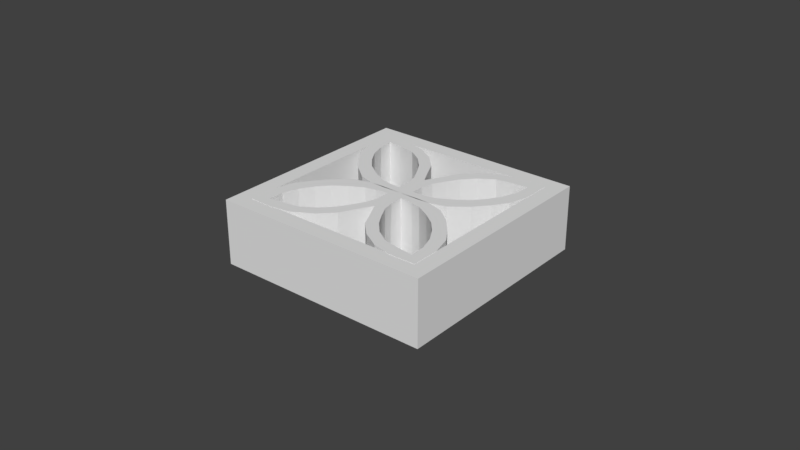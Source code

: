 # Source: breezeblock_1.blend  (saved by Blender 2.79.0; exported with 4.5.12 LTS)
import bpy
from mathutils import Matrix  # noqa: F401  (used for matrix-valued properties, if any)

bpy.ops.wm.read_factory_settings(use_empty=True)
scene = bpy.context.scene
scene.name = 'Scene'

# ---- collections
col_collection_1 = bpy.data.collections.new('Collection 1'); scene.collection.children.link(col_collection_1)

# ---- world
world_world = bpy.data.worlds.new('World'); scene.world = world_world
world_world.color = (0.05088, 0.05088, 0.05088)
world_world.use_sun_shadow = False
world_world.sun_shadow_jitter_overblur = 0.0
world_world.cycles.sampling_method = 'MANUAL'

# ---- meshes
me_torus_004 = bpy.data.meshes.new('Torus.004')
me_torus_004.from_pydata([(3.321, 0.0, 0.6964), (2.815, 0.0, 0.6964), (2.815, 0.0, -0.6964), (3.321, 0.0, -0.6964), (2.507e-07, 3.321, 0.6964), (2.125e-07, 2.815, 0.6964), (2.125e-07, 2.815, -0.6964), (2.507e-07, 3.321, -0.6964), (-3.321, 2.903e-07, 0.6964), (-2.815, 2.461e-07, 0.6964), (-2.815, 2.461e-07, -0.6964), (-3.321, 2.903e-07, -0.6964), (2.507e-07, -3.321, 0.6964), (2.125e-07, -2.815, 0.6964), (2.125e-07, -2.815, -0.6964), (2.507e-07, -3.321, -0.6964)], [], [(0, 4, 5, 1), (11, 15, 12, 8), (2, 6, 7, 3), (15, 3, 0, 12), (4, 8, 9, 5), (1, 2, 14, 13), (6, 10, 11, 7), (7, 11, 8, 4), (8, 12, 13, 9), (9, 10, 6, 5), (10, 14, 15, 11), (3, 7, 4, 0), (12, 0, 1, 13), (5, 6, 2, 1), (14, 2, 3, 15), (14, 10, 9, 13)])
_uv = me_torus_004.uv_layers.new(name='UVMap')
_uv.uv.foreach_set('vector', [0.0, 0.0, 1.0, 0.0, 1.0, 1.0, 0.0, 1.0, 0.0, 0.0, 1.0, 0.0, 1.0, 1.0, 0.0, 1.0, 0.0, 0.0, 1.0, 0.0, 1.0, 1.0, 0.0, 1.0, 0.0, 0.0, 1.0, 0.0, 1.0, 1.0, 0.0, 1.0, 0.0, 0.0, 1.0, 0.0, 1.0, 1.0, 0.0, 1.0, 0.0, 0.0, 1.0, 0.0, 1.0, 1.0, 0.0, 1.0, 0.0, 0.0, 1.0, 0.0, 1.0, 1.0, 0.0, 1.0, 0.0, 0.0, 1.0, 0.0, 1.0, 1.0, 0.0, 1.0, 0.0, 0.0, 1.0, 0.0, 1.0, 1.0, 0.0, 1.0, 0.0, 0.0, 1.0, 0.0, 1.0, 1.0, 0.0, 1.0, 0.0, 0.0, 1.0, 0.0, 1.0, 1.0, 0.0, 1.0, 0.0, 0.0, 1.0, 0.0, 1.0, 1.0, 0.0, 1.0, 0.0, 0.0, 1.0, 0.0, 1.0, 1.0, 0.0, 1.0, 0.0, 0.0, 1.0, 0.0, 1.0, 1.0, 0.0, 1.0, 0.0, 0.0, 1.0, 0.0, 1.0, 1.0, 0.0, 1.0, 0.0, 0.0, 1.0, 0.0, 1.0, 1.0, 0.0, 1.0])
me_torus_004.use_remesh_preserve_volume = False
me_torus_004.use_remesh_preserve_attributes = False
me_torus_004.use_mirror_vertex_groups = False
me_torus_004.update()
me_torus_003 = bpy.data.meshes.new('Torus.003')
me_torus_003.from_pydata([(-0.3384, 1.395, -0.2178), (-0.3344, 1.395, 0.701), (-0.5284, 1.233, 0.701), (-0.5133, 1.242, -0.2178), (-0.5284, 1.233, -0.6901), (-0.3344, 1.395, -0.6901), (-1.99, 2.005, -0.2178), (-1.992, 2.007, 0.701), (-1.75, 1.774, 0.701), (-1.765, 1.789, -0.2178), (-1.75, 1.774, -0.6901), (-1.992, 2.007, -0.6901), (-1.418, 0.3829, -0.2178), (-1.418, 0.3791, 0.701), (-1.243, 0.6053, 0.701), (-1.253, 0.5907, -0.2178), (-1.243, 0.6053, -0.6901), (-1.418, 0.3791, -0.6901), (-0.1722, 0.1778, 0.701), (-0.1602, 0.1654, -0.2178), (-0.1722, 0.1778, -0.6901), (-0.9731, 0.3932, -0.2178), (-0.6703, 0.2309, -0.2178), (-0.4483, 0.1841, -0.2178), (-1.058, 0.0952, 0.701), (-0.4205, -0.0107, 0.701), (-1.058, 0.09976, -0.2178), (-0.4209, -0.008797, -0.2178), (-1.058, 0.0952, -0.6901), (-0.422, -0.0177, -0.6901), (-0.9638, 0.4063, -0.6901), (-0.6719, 0.2491, -0.6901), (-0.451, 0.1972, -0.6901), (-0.9638, 0.4063, 0.701), (-0.6719, 0.2491, 0.701), (-0.451, 0.1972, 0.701), (-0.3704, 0.9765, 0.701), (-0.2328, 0.7137, 0.701), (-0.173, 0.4563, 0.701), (-0.3561, 0.9848, -0.2178), (-0.2164, 0.7151, -0.2178), (-0.1526, 0.4707, -0.2178), (-0.1579, 1.047, -0.6901), (-0.3704, 0.9765, -0.6901), (-0.2328, 0.7137, -0.6901), (-0.1647, 0.4763, -0.6901), (-0.1579, 1.047, 0.701), (-0.1626, 1.047, -0.2178), (-1.747, 1.457, -0.2178), (-1.63, 1.151, -0.2178), (-1.463, 0.8363, -0.2178), (-1.732, 1.456, 0.701), (-1.623, 1.123, 0.701), (-1.452, 0.8445, 0.701), (-1.994, 1.417, -0.2178), (-1.869, 1.006, -0.2178), (-1.674, 0.6826, -0.2178), (-1.732, 1.456, -0.6901), (-1.617, 1.154, -0.6901), (-1.452, 0.8445, -0.6901), (-1.996, 1.416, -0.6901), (-1.87, 1.005, -0.6901), (-1.674, 0.68, -0.6901), (-1.996, 1.416, 0.701), (-1.875, 0.9725, 0.701), (-1.674, 0.68, 0.701), (-0.7612, 1.483, 0.701), (-1.069, 1.679, 0.701), (-1.457, 1.746, 0.701), (-0.754, 1.494, -0.2178), (-1.068, 1.692, -0.2178), (-1.458, 1.762, -0.2178), (-0.6293, 1.694, -0.6901), (-1.017, 1.918, -0.6901), (-1.439, 2.016, -0.6901), (-0.7612, 1.483, -0.6901), (-1.069, 1.679, -0.6901), (-1.457, 1.746, -0.6901), (-0.6293, 1.694, 0.701), (-1.017, 1.918, 0.701), (-1.439, 2.016, 0.701), (-0.6317, 1.694, -0.2178), (-1.018, 1.917, -0.2178), (-1.439, 2.015, -0.2178), (0.3384, 1.395, -0.2178), (0.3344, 1.395, 0.701), (0.5284, 1.233, 0.701), (0.5133, 1.242, -0.2178), (0.5284, 1.233, -0.6901), (0.3344, 1.395, -0.6901), (1.99, 2.005, -0.2178), (1.992, 2.007, 0.701), (1.75, 1.774, 0.701), (1.765, 1.789, -0.2178), (1.75, 1.774, -0.6901), (1.992, 2.007, -0.6901), (1.418, 0.3829, -0.2178), (1.418, 0.3791, 0.701), (1.243, 0.6053, 0.701), (1.253, 0.5907, -0.2178), (1.243, 0.6053, -0.6901), (1.418, 0.3791, -0.6901), (0.1722, 0.1778, 0.701), (0.1602, 0.1654, -0.2178), (0.1722, 0.1778, -0.6901), (0.9731, 0.3932, -0.2178), (0.6703, 0.2309, -0.2178), (0.4483, 0.1841, -0.2178), (1.058, 0.0952, 0.701), (0.4205, -0.0107, 0.701), (1.058, 0.09976, -0.2178), (0.4209, -0.008797, -0.2178), (1.058, 0.0952, -0.6901), (0.422, -0.0177, -0.6901), (0.9638, 0.4063, -0.6901), (0.6719, 0.2491, -0.6901), (0.451, 0.1972, -0.6901), (0.9638, 0.4063, 0.701), (0.6719, 0.2491, 0.701), (0.451, 0.1972, 0.701), (0.3704, 0.9765, 0.701), (0.2328, 0.7137, 0.701), (0.173, 0.4563, 0.701), (0.3561, 0.9848, -0.2178), (0.2164, 0.7151, -0.2178), (0.1526, 0.4707, -0.2178), (0.1579, 1.047, -0.6901), (0.0, 0.7523, -0.6901), (0.0, 0.384, -0.6901), (0.3704, 0.9765, -0.6901), (0.2328, 0.7137, -0.6901), (0.1647, 0.4763, -0.6901), (0.1579, 1.047, 0.701), (0.0, 0.7523, 0.701), (0.0, 0.404, 0.701), (0.1626, 1.047, -0.2178), (0.0, 0.7517, -0.2178), (0.0, 0.3848, -0.2178), (1.747, 1.457, -0.2178), (1.63, 1.151, -0.2178), (1.463, 0.8363, -0.2178), (1.732, 1.456, 0.701), (1.623, 1.123, 0.701), (1.452, 0.8445, 0.701), (1.994, 1.417, -0.2178), (1.869, 1.006, -0.2178), (1.674, 0.6826, -0.2178), (1.732, 1.456, -0.6901), (1.617, 1.154, -0.6901), (1.452, 0.8445, -0.6901), (1.996, 1.416, -0.6901), (1.87, 1.005, -0.6901), (1.674, 0.68, -0.6901), (1.996, 1.416, 0.701), (1.875, 0.9725, 0.701), (1.674, 0.68, 0.701), (0.7612, 1.483, 0.701), (1.069, 1.679, 0.701), (1.457, 1.746, 0.701), (0.754, 1.494, -0.2178), (1.068, 1.692, -0.2178), (1.458, 1.762, -0.2178), (0.6293, 1.694, -0.6901), (1.017, 1.918, -0.6901), (1.439, 2.016, -0.6901), (0.7612, 1.483, -0.6901), (1.069, 1.679, -0.6901), (1.457, 1.746, -0.6901), (0.6293, 1.694, 0.701), (1.017, 1.918, 0.701), (1.439, 2.016, 0.701), (0.6317, 1.694, -0.2178), (1.018, 1.917, -0.2178), (1.439, 2.015, -0.2178), (-0.3384, -1.395, -0.2178), (-0.3344, -1.395, 0.701), (-0.5284, -1.233, 0.701), (-0.5133, -1.242, -0.2178), (-0.5284, -1.233, -0.6901), (-0.3344, -1.395, -0.6901), (-1.99, -2.005, -0.2178), (-1.992, -2.007, 0.701), (-1.75, -1.774, 0.701), (-1.765, -1.789, -0.2178), (-1.75, -1.774, -0.6901), (-1.992, -2.007, -0.6901), (-1.418, -0.3829, -0.2178), (-1.418, -0.3791, 0.701), (-1.243, -0.6053, 0.701), (-1.253, -0.5907, -0.2178), (-1.243, -0.6053, -0.6901), (-1.418, -0.3791, -0.6901), (-0.1722, -0.1778, 0.701), (-0.1602, -0.1654, -0.2178), (-0.1722, -0.1778, -0.6901), (-0.9731, -0.3932, -0.2178), (-0.6703, -0.2309, -0.2178), (-0.4483, -0.1841, -0.2178), (-1.058, -0.0952, 0.701), (-0.7113, 0.0, 0.701), (-0.4205, 0.0107, 0.701), (-1.058, -0.09976, -0.2178), (-0.7109, 0.0, -0.2178), (-0.4209, 0.008797, -0.2178), (-1.058, -0.0952, -0.6901), (-0.7104, 0.0, -0.6901), (-0.422, 0.0177, -0.6901), (-0.9638, -0.4063, -0.6901), (-0.6719, -0.2491, -0.6901), (-0.451, -0.1972, -0.6901), (-0.9638, -0.4063, 0.701), (-0.6719, -0.2491, 0.701), (-0.451, -0.1972, 0.701), (-0.3704, -0.9765, 0.701), (-0.2328, -0.7137, 0.701), (-0.173, -0.4563, 0.701), (-0.3561, -0.9848, -0.2178), (-0.2164, -0.7151, -0.2178), (-0.1526, -0.4707, -0.2178), (-0.1579, -1.047, -0.6901), (-0.3704, -0.9765, -0.6901), (-0.2328, -0.7137, -0.6901), (-0.1647, -0.4763, -0.6901), (-0.1579, -1.047, 0.701), (-0.1626, -1.047, -0.2178), (-1.747, -1.457, -0.2178), (-1.63, -1.151, -0.2178), (-1.463, -0.8363, -0.2178), (-1.732, -1.456, 0.701), (-1.623, -1.123, 0.701), (-1.452, -0.8445, 0.701), (-1.994, -1.417, -0.2178), (-1.869, -1.006, -0.2178), (-1.674, -0.6826, -0.2178), (-1.732, -1.456, -0.6901), (-1.617, -1.154, -0.6901), (-1.452, -0.8445, -0.6901), (-1.996, -1.416, -0.6901), (-1.87, -1.005, -0.6901), (-1.674, -0.68, -0.6901), (-1.996, -1.416, 0.701), (-1.875, -0.9725, 0.701), (-1.674, -0.68, 0.701), (-0.7612, -1.483, 0.701), (-1.069, -1.679, 0.701), (-1.457, -1.746, 0.701), (-0.754, -1.494, -0.2178), (-1.068, -1.692, -0.2178), (-1.458, -1.762, -0.2178), (-0.6293, -1.694, -0.6901), (-1.017, -1.918, -0.6901), (-1.439, -2.016, -0.6901), (-0.7612, -1.483, -0.6901), (-1.069, -1.679, -0.6901), (-1.457, -1.746, -0.6901), (-0.6293, -1.694, 0.701), (-1.017, -1.918, 0.701), (-1.439, -2.016, 0.701), (-0.6317, -1.694, -0.2178), (-1.018, -1.917, -0.2178), (-1.439, -2.015, -0.2178), (0.3384, -1.395, -0.2178), (0.3344, -1.395, 0.701), (0.5284, -1.233, 0.701), (0.5133, -1.242, -0.2178), (0.5284, -1.233, -0.6901), (0.3344, -1.395, -0.6901), (1.99, -2.005, -0.2178), (1.992, -2.007, 0.701), (1.75, -1.774, 0.701), (1.765, -1.789, -0.2178), (1.75, -1.774, -0.6901), (1.992, -2.007, -0.6901), (1.418, -0.3829, -0.2178), (1.418, -0.3791, 0.701), (1.243, -0.6053, 0.701), (1.253, -0.5907, -0.2178), (1.243, -0.6053, -0.6901), (1.418, -0.3791, -0.6901), (0.0, 0.0, -0.2178), (0.0, 0.0, 0.701), (0.1722, -0.1778, 0.701), (0.1602, -0.1654, -0.2178), (0.1722, -0.1778, -0.6901), (0.0, 0.0, -0.6901), (0.9731, -0.3932, -0.2178), (0.6703, -0.2309, -0.2178), (0.4483, -0.1841, -0.2178), (1.058, -0.0952, 0.701), (0.7113, 0.0, 0.701), (0.4205, 0.0107, 0.701), (1.058, -0.09976, -0.2178), (0.7109, 0.0, -0.2178), (0.4209, 0.008797, -0.2178), (1.058, -0.0952, -0.6901), (0.7104, 0.0, -0.6901), (0.422, 0.0177, -0.6901), (0.9638, -0.4063, -0.6901), (0.6719, -0.2491, -0.6901), (0.451, -0.1972, -0.6901), (0.9638, -0.4063, 0.701), (0.6719, -0.2491, 0.701), (0.451, -0.1972, 0.701), (0.3704, -0.9765, 0.701), (0.2328, -0.7137, 0.701), (0.173, -0.4563, 0.701), (0.3561, -0.9848, -0.2178), (0.2164, -0.7151, -0.2178), (0.1526, -0.4707, -0.2178), (0.1579, -1.047, -0.6901), (0.0, -0.7523, -0.6901), (0.0, -0.384, -0.6901), (0.3704, -0.9765, -0.6901), (0.2328, -0.7137, -0.6901), (0.1647, -0.4763, -0.6901), (0.1579, -1.047, 0.701), (0.0, -0.7523, 0.701), (0.0, -0.404, 0.701), (0.1626, -1.047, -0.2178), (0.0, -0.7517, -0.2178), (0.0, -0.3848, -0.2178), (1.747, -1.457, -0.2178), (1.63, -1.151, -0.2178), (1.463, -0.8363, -0.2178), (1.732, -1.456, 0.701), (1.623, -1.123, 0.701), (1.452, -0.8445, 0.701), (1.994, -1.417, -0.2178), (1.869, -1.006, -0.2178), (1.674, -0.6826, -0.2178), (1.732, -1.456, -0.6901), (1.617, -1.154, -0.6901), (1.452, -0.8445, -0.6901), (1.996, -1.416, -0.6901), (1.87, -1.005, -0.6901), (1.674, -0.68, -0.6901), (1.996, -1.416, 0.701), (1.875, -0.9725, 0.701), (1.674, -0.68, 0.701), (0.7612, -1.483, 0.701), (1.069, -1.679, 0.701), (1.457, -1.746, 0.701), (0.754, -1.494, -0.2178), (1.068, -1.692, -0.2178), (1.458, -1.762, -0.2178), (0.6293, -1.694, -0.6901), (1.017, -1.918, -0.6901), (1.439, -2.016, -0.6901), (0.7612, -1.483, -0.6901), (1.069, -1.679, -0.6901), (1.457, -1.746, -0.6901), (0.6293, -1.694, 0.701), (1.017, -1.918, 0.701), (1.439, -2.016, 0.701), (0.6317, -1.694, -0.2178), (1.018, -1.917, -0.2178), (1.439, -2.015, -0.2178)], [], [(83, 6, 7, 80), (80, 7, 8, 68), (68, 8, 9, 71), (71, 9, 10, 77), (77, 10, 11, 74), (74, 11, 6, 83), (56, 12, 13, 65), (65, 13, 14, 53), (53, 14, 15, 50), (50, 15, 16, 59), (59, 16, 17, 62), (62, 17, 12, 56), (27, 279, 280, 25), (25, 280, 18, 35), (35, 18, 19, 23), (23, 19, 20, 32), (32, 20, 284, 29), (29, 284, 279, 27), (47, 0, 1, 46), (46, 1, 2, 36), (36, 2, 3, 39), (39, 3, 4, 43), (43, 4, 5, 42), (42, 5, 0, 47), (17, 28, 26, 12), (28, 205, 202, 26), (205, 29, 27, 202), (16, 30, 28, 17), (30, 31, 205, 28), (31, 32, 29, 205), (15, 21, 30, 16), (21, 22, 31, 30), (22, 23, 32, 31), (14, 33, 21, 15), (33, 34, 22, 21), (34, 35, 23, 22), (13, 24, 33, 14), (24, 199, 34, 33), (199, 25, 35, 34), (12, 26, 24, 13), (26, 202, 199, 24), (202, 27, 25, 199), (127, 42, 47, 136), (20, 45, 128, 284), (45, 44, 127, 128), (44, 43, 42, 127), (19, 41, 45, 20), (41, 40, 44, 45), (40, 39, 43, 44), (18, 38, 41, 19), (38, 37, 40, 41), (37, 36, 39, 40), (280, 134, 38, 18), (134, 133, 37, 38), (133, 46, 36, 37), (136, 47, 46, 133), (11, 60, 54, 6), (60, 61, 55, 54), (61, 62, 56, 55), (10, 57, 60, 11), (57, 58, 61, 60), (58, 59, 62, 61), (9, 48, 57, 10), (48, 49, 58, 57), (49, 50, 59, 58), (8, 51, 48, 9), (51, 52, 49, 48), (52, 53, 50, 49), (7, 63, 51, 8), (63, 64, 52, 51), (64, 65, 53, 52), (6, 54, 63, 7), (54, 55, 64, 63), (55, 56, 65, 64), (5, 72, 81, 0), (72, 73, 82, 81), (73, 74, 83, 82), (4, 75, 72, 5), (75, 76, 73, 72), (76, 77, 74, 73), (3, 69, 75, 4), (69, 70, 76, 75), (70, 71, 77, 76), (2, 66, 69, 3), (66, 67, 70, 69), (67, 68, 71, 70), (1, 78, 66, 2), (78, 79, 67, 66), (79, 80, 68, 67), (0, 81, 78, 1), (81, 82, 79, 78), (82, 83, 80, 79), (173, 170, 91, 90), (170, 158, 92, 91), (158, 161, 93, 92), (161, 167, 94, 93), (167, 164, 95, 94), (164, 173, 90, 95), (146, 155, 97, 96), (155, 143, 98, 97), (143, 140, 99, 98), (140, 149, 100, 99), (149, 152, 101, 100), (152, 146, 96, 101), (111, 109, 280, 279), (109, 119, 102, 280), (119, 107, 103, 102), (107, 116, 104, 103), (116, 113, 284, 104), (113, 111, 279, 284), (135, 132, 85, 84), (132, 120, 86, 85), (120, 123, 87, 86), (123, 129, 88, 87), (129, 126, 89, 88), (126, 135, 84, 89), (101, 96, 110, 112), (112, 110, 292, 295), (295, 292, 111, 113), (100, 101, 112, 114), (114, 112, 295, 115), (115, 295, 113, 116), (99, 100, 114, 105), (105, 114, 115, 106), (106, 115, 116, 107), (98, 99, 105, 117), (117, 105, 106, 118), (118, 106, 107, 119), (97, 98, 117, 108), (108, 117, 118, 289), (289, 118, 119, 109), (96, 97, 108, 110), (110, 108, 289, 292), (292, 289, 109, 111), (284, 279, 137, 128), (128, 137, 136, 127), (127, 136, 135, 126), (104, 284, 128, 131), (131, 128, 127, 130), (130, 127, 126, 129), (103, 104, 131, 125), (125, 131, 130, 124), (124, 130, 129, 123), (102, 103, 125, 122), (122, 125, 124, 121), (121, 124, 123, 120), (280, 102, 122, 134), (134, 122, 121, 133), (133, 121, 120, 132), (279, 280, 134, 137), (137, 134, 133, 136), (136, 133, 132, 135), (95, 90, 144, 150), (150, 144, 145, 151), (151, 145, 146, 152), (94, 95, 150, 147), (147, 150, 151, 148), (148, 151, 152, 149), (93, 94, 147, 138), (138, 147, 148, 139), (139, 148, 149, 140), (92, 93, 138, 141), (141, 138, 139, 142), (142, 139, 140, 143), (91, 92, 141, 153), (153, 141, 142, 154), (154, 142, 143, 155), (90, 91, 153, 144), (144, 153, 154, 145), (145, 154, 155, 146), (89, 84, 171, 162), (162, 171, 172, 163), (163, 172, 173, 164), (88, 89, 162, 165), (165, 162, 163, 166), (166, 163, 164, 167), (87, 88, 165, 159), (159, 165, 166, 160), (160, 166, 167, 161), (86, 87, 159, 156), (156, 159, 160, 157), (157, 160, 161, 158), (85, 86, 156, 168), (168, 156, 157, 169), (169, 157, 158, 170), (84, 85, 168, 171), (171, 168, 169, 172), (172, 169, 170, 173), (260, 257, 181, 180), (257, 245, 182, 181), (245, 248, 183, 182), (248, 254, 184, 183), (254, 251, 185, 184), (251, 260, 180, 185), (233, 242, 187, 186), (242, 230, 188, 187), (230, 227, 189, 188), (227, 236, 190, 189), (236, 239, 191, 190), (239, 233, 186, 191), (203, 200, 280, 279), (200, 212, 192, 280), (212, 197, 193, 192), (197, 209, 194, 193), (209, 206, 284, 194), (206, 203, 279, 284), (224, 223, 175, 174), (223, 213, 176, 175), (213, 216, 177, 176), (216, 220, 178, 177), (220, 219, 179, 178), (219, 224, 174, 179), (191, 186, 201, 204), (204, 201, 202, 205), (205, 202, 203, 206), (190, 191, 204, 207), (207, 204, 205, 208), (208, 205, 206, 209), (189, 190, 207, 195), (195, 207, 208, 196), (196, 208, 209, 197), (188, 189, 195, 210), (210, 195, 196, 211), (211, 196, 197, 212), (187, 188, 210, 198), (198, 210, 211, 199), (199, 211, 212, 200), (186, 187, 198, 201), (201, 198, 199, 202), (202, 199, 200, 203), (310, 319, 224, 219), (194, 284, 311, 222), (222, 311, 310, 221), (221, 310, 219, 220), (193, 194, 222, 218), (218, 222, 221, 217), (217, 221, 220, 216), (192, 193, 218, 215), (215, 218, 217, 214), (214, 217, 216, 213), (280, 192, 215, 317), (317, 215, 214, 316), (316, 214, 213, 223), (319, 316, 223, 224), (185, 180, 231, 237), (237, 231, 232, 238), (238, 232, 233, 239), (184, 185, 237, 234), (234, 237, 238, 235), (235, 238, 239, 236), (183, 184, 234, 225), (225, 234, 235, 226), (226, 235, 236, 227), (182, 183, 225, 228), (228, 225, 226, 229), (229, 226, 227, 230), (181, 182, 228, 240), (240, 228, 229, 241), (241, 229, 230, 242), (180, 181, 240, 231), (231, 240, 241, 232), (232, 241, 242, 233), (179, 174, 258, 249), (249, 258, 259, 250), (250, 259, 260, 251), (178, 179, 249, 252), (252, 249, 250, 253), (253, 250, 251, 254), (177, 178, 252, 246), (246, 252, 253, 247), (247, 253, 254, 248), (176, 177, 246, 243), (243, 246, 247, 244), (244, 247, 248, 245), (175, 176, 243, 255), (255, 243, 244, 256), (256, 244, 245, 257), (174, 175, 255, 258), (258, 255, 256, 259), (259, 256, 257, 260), (356, 267, 268, 353), (353, 268, 269, 341), (341, 269, 270, 344), (344, 270, 271, 350), (350, 271, 272, 347), (347, 272, 267, 356), (329, 273, 274, 338), (338, 274, 275, 326), (326, 275, 276, 323), (323, 276, 277, 332), (332, 277, 278, 335), (335, 278, 273, 329), (293, 279, 280, 290), (290, 280, 281, 302), (302, 281, 282, 287), (287, 282, 283, 299), (299, 283, 284, 296), (296, 284, 279, 293), (318, 261, 262, 315), (315, 262, 263, 303), (303, 263, 264, 306), (306, 264, 265, 312), (312, 265, 266, 309), (309, 266, 261, 318), (278, 294, 291, 273), (294, 295, 292, 291), (295, 296, 293, 292), (277, 297, 294, 278), (297, 298, 295, 294), (298, 299, 296, 295), (276, 285, 297, 277), (285, 286, 298, 297), (286, 287, 299, 298), (275, 300, 285, 276), (300, 301, 286, 285), (301, 302, 287, 286), (274, 288, 300, 275), (288, 289, 301, 300), (289, 290, 302, 301), (273, 291, 288, 274), (291, 292, 289, 288), (292, 293, 290, 289), (284, 311, 320, 279), (311, 310, 319, 320), (310, 309, 318, 319), (283, 314, 311, 284), (314, 313, 310, 311), (313, 312, 309, 310), (282, 308, 314, 283), (308, 307, 313, 314), (307, 306, 312, 313), (281, 305, 308, 282), (305, 304, 307, 308), (304, 303, 306, 307), (280, 317, 305, 281), (317, 316, 304, 305), (316, 315, 303, 304), (279, 320, 317, 280), (320, 319, 316, 317), (319, 318, 315, 316), (272, 333, 327, 267), (333, 334, 328, 327), (334, 335, 329, 328), (271, 330, 333, 272), (330, 331, 334, 333), (331, 332, 335, 334), (270, 321, 330, 271), (321, 322, 331, 330), (322, 323, 332, 331), (269, 324, 321, 270), (324, 325, 322, 321), (325, 326, 323, 322), (268, 336, 324, 269), (336, 337, 325, 324), (337, 338, 326, 325), (267, 327, 336, 268), (327, 328, 337, 336), (328, 329, 338, 337), (266, 345, 354, 261), (345, 346, 355, 354), (346, 347, 356, 355), (265, 348, 345, 266), (348, 349, 346, 345), (349, 350, 347, 346), (264, 342, 348, 265), (342, 343, 349, 348), (343, 344, 350, 349), (263, 339, 342, 264), (339, 340, 343, 342), (340, 341, 344, 343), (262, 351, 339, 263), (351, 352, 340, 339), (352, 353, 341, 340), (261, 354, 351, 262), (354, 355, 352, 351), (355, 356, 353, 352)])
_uv = me_torus_003.uv_layers.new(name='UVMap')
_uv.uv.foreach_set('vector', [0.4334, 0.05861, 0.3909, 0.06392, 0.3612, 0.06829, 0.3766, 0.06573, 0.3766, 0.06573, 0.3612, 0.06829, 0.3547, 0.0635, 0.3711, 0.06486, 0.3711, 0.06486, 0.3547, 0.0635, 0.3729, 0.078, 0.3922, 0.07094, 0.3922, 0.07094, 0.3729, 0.078, 0.4087, 0.06783, 0.4495, 0.05968, 0.4495, 0.05968, 0.4087, 0.06783, 0.4127, 0.05127, 0.5297, 0.03734, 0.5297, 0.03734, 0.4127, 0.05127, 0.3909, 0.06392, 0.4334, 0.05861, 0.2663, 0.0734, 0.2265, 0.07815, 0.2479, 0.0753, 0.275, 0.07479, 0.275, 0.07479, 0.2479, 0.0753, 0.2522, 0.0717, 0.2764, 0.07082, 0.2764, 0.07082, 0.2522, 0.0717, 0.244, 0.1031, 0.276, 0.09688, 0.276, 0.09688, 0.244, 0.1031, 0.2307, 0.09972, 0.2701, 0.09094, 0.2701, 0.09094, 0.2307, 0.09972, 0.2232, 0.09179, 0.2667, 0.08441, 0.2667, 0.08441, 0.2232, 0.09179, 0.2265, 0.07815, 0.2663, 0.0734, 0.07619, 0.1096, 0.04146, 0.08703, 0.1873, 0.003595, 0.2018, 0.05059, 0.2018, 0.05059, 0.1873, 0.003595, 0.2299, 0.03264, 0.2165, 0.05479, 0.2165, 0.05479, 0.2299, 0.03264, 0.2057, 0.1189, 0.1897, 0.1197, 0.1897, 0.1197, 0.2057, 0.1189, 0.1136, 0.1774, 0.0929, 0.1513, 0.0929, 0.1513, 0.1136, 0.1774, 0.04146, 0.1959, 0.0001561, 0.1676, 0.0001561, 0.1676, 0.04146, 0.1959, 0.04146, 0.08703, 0.07619, 0.1096, 0.3896, 0.1132, 0.3891, 0.09805, 0.3642, 0.06796, 0.3545, 0.05657, 0.3545, 0.05657, 0.3642, 0.06796, 0.3572, 0.06935, 0.3428, 0.06315, 0.3428, 0.06315, 0.3572, 0.06935, 0.3469, 0.08906, 0.3187, 0.0993, 0.3187, 0.0993, 0.3469, 0.08906, 0.3626, 0.1033, 0.3362, 0.1262, 0.3362, 0.1262, 0.3626, 0.1033, 0.3737, 0.1053, 0.3521, 0.1371, 0.3521, 0.1371, 0.3737, 0.1053, 0.3891, 0.09805, 0.3896, 0.1132, 0.2232, 0.09179, 0.1671, 0.1027, 0.1802, 0.08125, 0.2265, 0.07815, 0.1671, 0.1027, 0.09958, 0.1225, 0.1367, 0.08156, 0.1802, 0.08125, 0.09958, 0.1225, 0.0001561, 0.1676, 0.07619, 0.1096, 0.1161, 0.1012, 0.2307, 0.09972, 0.187, 0.1131, 0.1671, 0.1027, 0.2232, 0.09179, 0.187, 0.1131, 0.1356, 0.1308, 0.09958, 0.1225, 0.1671, 0.1027, 0.1356, 0.1308, 0.0929, 0.1513, 0.0001561, 0.1676, 0.09958, 0.1225, 0.244, 0.1031, 0.2153, 0.1101, 0.187, 0.1131, 0.2307, 0.09972, 0.2153, 0.1101, 0.1958, 0.1181, 0.1356, 0.1308, 0.187, 0.1131, 0.1958, 0.1181, 0.1897, 0.1197, 0.0929, 0.1513, 0.1356, 0.1308, 0.2522, 0.0717, 0.2326, 0.07063, 0.2153, 0.1101, 0.244, 0.1031, 0.2326, 0.07063, 0.221, 0.06545, 0.1958, 0.1181, 0.2153, 0.1101, 0.221, 0.06545, 0.2165, 0.05479, 0.1897, 0.1197, 0.1958, 0.1181, 0.2479, 0.0753, 0.2234, 0.07243, 0.2326, 0.07063, 0.2522, 0.0717, 0.2234, 0.07243, 0.2097, 0.06585, 0.221, 0.06545, 0.2326, 0.07063, 0.2097, 0.06585, 0.2018, 0.05059, 0.2165, 0.05479, 0.221, 0.06545, 0.2265, 0.07815, 0.1802, 0.08125, 0.2234, 0.07243, 0.2479, 0.0753, 0.1802, 0.08125, 0.1367, 0.08156, 0.2097, 0.06585, 0.2234, 0.07243, 0.1161, 0.1012, 0.07619, 0.1096, 0.2018, 0.05059, 0.2097, 0.06585, 0.3355, 0.1925, 0.3521, 0.1371, 0.3896, 0.1132, 0.4073, 0.1276, 0.1136, 0.1774, 0.2229, 0.1861, 0.1891, 0.242, 0.04146, 0.1959, 0.2229, 0.1861, 0.297, 0.1571, 0.3355, 0.1925, 0.1891, 0.242, 0.297, 0.1571, 0.3362, 0.1262, 0.3521, 0.1371, 0.3355, 0.1925, 0.2057, 0.1189, 0.2459, 0.1183, 0.2229, 0.1861, 0.1136, 0.1774, 0.2459, 0.1183, 0.2832, 0.11, 0.297, 0.1571, 0.2229, 0.1861, 0.2832, 0.11, 0.3187, 0.0993, 0.3362, 0.1262, 0.297, 0.1571, 0.2299, 0.03264, 0.2777, 0.03368, 0.2459, 0.1183, 0.2057, 0.1189, 0.2777, 0.03368, 0.3205, 0.05018, 0.2832, 0.11, 0.2459, 0.1183, 0.3205, 0.05018, 0.3428, 0.06315, 0.3187, 0.0993, 0.2832, 0.11, 0.1873, 0.003595, 0.2742, 0.0001561, 0.2777, 0.03368, 0.2299, 0.03264, 0.2742, 0.0001561, 0.3489, 0.03164, 0.3205, 0.05018, 0.2777, 0.03368, 0.3489, 0.03164, 0.3545, 0.05657, 0.3428, 0.06315, 0.3205, 0.05018, 0.4073, 0.1276, 0.3896, 0.1132, 0.3545, 0.05657, 0.3489, 0.03164, 0.4127, 0.05127, 0.3492, 0.07004, 0.3442, 0.06708, 0.3909, 0.06392, 0.3492, 0.07004, 0.3057, 0.0774, 0.3039, 0.06978, 0.3442, 0.06708, 0.3057, 0.0774, 0.2667, 0.08441, 0.2663, 0.0734, 0.3039, 0.06978, 0.4087, 0.06783, 0.3524, 0.07534, 0.3492, 0.07004, 0.4127, 0.05127, 0.3524, 0.07534, 0.3102, 0.08415, 0.3057, 0.0774, 0.3492, 0.07004, 0.3102, 0.08415, 0.2701, 0.09094, 0.2667, 0.08441, 0.3057, 0.0774, 0.3729, 0.078, 0.3425, 0.08472, 0.3524, 0.07534, 0.4087, 0.06783, 0.3425, 0.08472, 0.3097, 0.09035, 0.3102, 0.08415, 0.3524, 0.07534, 0.3097, 0.09035, 0.276, 0.09688, 0.2701, 0.09094, 0.3102, 0.08415, 0.3547, 0.0635, 0.3289, 0.06625, 0.3425, 0.08472, 0.3729, 0.078, 0.3289, 0.06625, 0.302, 0.0687, 0.3097, 0.09035, 0.3425, 0.08472, 0.302, 0.0687, 0.2764, 0.07082, 0.276, 0.09688, 0.3097, 0.09035, 0.3612, 0.06829, 0.3285, 0.06868, 0.3289, 0.06625, 0.3547, 0.0635, 0.3285, 0.06868, 0.3006, 0.07268, 0.302, 0.0687, 0.3289, 0.06625, 0.3006, 0.07268, 0.275, 0.07479, 0.2764, 0.07082, 0.302, 0.0687, 0.3909, 0.06392, 0.3442, 0.06708, 0.3285, 0.06868, 0.3612, 0.06829, 0.3442, 0.06708, 0.3039, 0.06978, 0.3006, 0.07268, 0.3285, 0.06868, 0.3039, 0.06978, 0.2663, 0.0734, 0.275, 0.07479, 0.3006, 0.07268, 0.3737, 0.1053, 0.3987, 0.08475, 0.401, 0.08445, 0.3891, 0.09805, 0.3987, 0.08475, 0.4392, 0.06457, 0.4198, 0.07133, 0.401, 0.08445, 0.4392, 0.06457, 0.5297, 0.03734, 0.4334, 0.05861, 0.4198, 0.07133, 0.3626, 0.1033, 0.3891, 0.08524, 0.3987, 0.08475, 0.3737, 0.1053, 0.3891, 0.08524, 0.42, 0.07017, 0.4392, 0.06457, 0.3987, 0.08475, 0.42, 0.07017, 0.4495, 0.05968, 0.5297, 0.03734, 0.4392, 0.06457, 0.3469, 0.08906, 0.3711, 0.08023, 0.3891, 0.08524, 0.3626, 0.1033, 0.3711, 0.08023, 0.3883, 0.07398, 0.42, 0.07017, 0.3891, 0.08524, 0.3883, 0.07398, 0.3922, 0.07094, 0.4495, 0.05968, 0.42, 0.07017, 0.3572, 0.06935, 0.3686, 0.07082, 0.3711, 0.08023, 0.3469, 0.08906, 0.3686, 0.07082, 0.3747, 0.0687, 0.3883, 0.07398, 0.3711, 0.08023, 0.3747, 0.0687, 0.3711, 0.06486, 0.3922, 0.07094, 0.3883, 0.07398, 0.3642, 0.06796, 0.3732, 0.07007, 0.3686, 0.07082, 0.3572, 0.06935, 0.3732, 0.07007, 0.3787, 0.06836, 0.3747, 0.0687, 0.3686, 0.07082, 0.3787, 0.06836, 0.3766, 0.06573, 0.3711, 0.06486, 0.3747, 0.0687, 0.3891, 0.09805, 0.401, 0.08445, 0.3732, 0.07007, 0.3642, 0.06796, 0.401, 0.08445, 0.4198, 0.07133, 0.3787, 0.06836, 0.3732, 0.07007, 0.4198, 0.07133, 0.4334, 0.05861, 0.3766, 0.06573, 0.3787, 0.06836, 0.4374, 0.6581, 0.3803, 0.6532, 0.3648, 0.6512, 0.3947, 0.6544, 0.3803, 0.6532, 0.3749, 0.6543, 0.3586, 0.6563, 0.3648, 0.6512, 0.3749, 0.6543, 0.3957, 0.6474, 0.3762, 0.6411, 0.3586, 0.6563, 0.3957, 0.6474, 0.4534, 0.6564, 0.4123, 0.6498, 0.3762, 0.6411, 0.4534, 0.6564, 0.5344, 0.6755, 0.417, 0.6662, 0.4123, 0.6498, 0.5344, 0.6755, 0.4374, 0.6581, 0.3947, 0.6544, 0.417, 0.6662, 0.2698, 0.6499, 0.2784, 0.6482, 0.2514, 0.6487, 0.2298, 0.6467, 0.2784, 0.6482, 0.28, 0.6521, 0.2558, 0.6521, 0.2514, 0.6487, 0.28, 0.6521, 0.2786, 0.626, 0.2464, 0.621, 0.2558, 0.6521, 0.2786, 0.626, 0.2729, 0.6322, 0.2332, 0.625, 0.2464, 0.621, 0.2729, 0.6322, 0.2697, 0.6389, 0.226, 0.6332, 0.2332, 0.625, 0.2697, 0.6389, 0.2698, 0.6499, 0.2298, 0.6467, 0.226, 0.6332, 0.07842, 0.6212, 0.2062, 0.6752, 0.1936, 0.7228, 0.04461, 0.6452, 0.2062, 0.6752, 0.2208, 0.6705, 0.2351, 0.6921, 0.1936, 0.7228, 0.2208, 0.6705, 0.1915, 0.6067, 0.2075, 0.6068, 0.2351, 0.6921, 0.1915, 0.6067, 0.09347, 0.5789, 0.1131, 0.552, 0.2075, 0.6068, 0.09347, 0.5789, 0.0001561, 0.5663, 0.0403, 0.5364, 0.1131, 0.552, 0.0001561, 0.5663, 0.07842, 0.6212, 0.04461, 0.6452, 0.0403, 0.5364, 0.3914, 0.6052, 0.3587, 0.6632, 0.3679, 0.6515, 0.3916, 0.6204, 0.3587, 0.6632, 0.3467, 0.6571, 0.3608, 0.6503, 0.3679, 0.6515, 0.3467, 0.6571, 0.3212, 0.6219, 0.3497, 0.6311, 0.3608, 0.6503, 0.3212, 0.6219, 0.3376, 0.5944, 0.3648, 0.6162, 0.3497, 0.6311, 0.3376, 0.5944, 0.353, 0.5828, 0.3759, 0.6137, 0.3648, 0.6162, 0.353, 0.5828, 0.3914, 0.6052, 0.3916, 0.6204, 0.3759, 0.6137, 0.226, 0.6332, 0.2298, 0.6467, 0.1835, 0.6455, 0.1696, 0.6245, 0.1696, 0.6245, 0.1835, 0.6455, 0.14, 0.6469, 0.1013, 0.6075, 0.1013, 0.6075, 0.1186, 0.628, 0.07842, 0.6212, 0.0001561, 0.5663, 0.2332, 0.625, 0.226, 0.6332, 0.1696, 0.6245, 0.189, 0.6133, 0.189, 0.6133, 0.1696, 0.6245, 0.1013, 0.6075, 0.1369, 0.5977, 0.1369, 0.5977, 0.1013, 0.6075, 0.0001561, 0.5663, 0.09347, 0.5789, 0.2464, 0.621, 0.2332, 0.625, 0.189, 0.6133, 0.2174, 0.6153, 0.2174, 0.6153, 0.189, 0.6133, 0.1369, 0.5977, 0.1976, 0.608, 0.1976, 0.608, 0.1369, 0.5977, 0.09347, 0.5789, 0.1915, 0.6067, 0.2558, 0.6521, 0.2464, 0.621, 0.2174, 0.6153, 0.2362, 0.654, 0.2362, 0.654, 0.2174, 0.6153, 0.1976, 0.608, 0.2249, 0.6596, 0.2249, 0.6596, 0.1976, 0.608, 0.1915, 0.6067, 0.2208, 0.6705, 0.2514, 0.6487, 0.2558, 0.6521, 0.2362, 0.654, 0.227, 0.6526, 0.227, 0.6526, 0.2362, 0.654, 0.2249, 0.6596, 0.2136, 0.6597, 0.2136, 0.6597, 0.2249, 0.6596, 0.2208, 0.6705, 0.2062, 0.6752, 0.2298, 0.6467, 0.2514, 0.6487, 0.227, 0.6526, 0.1835, 0.6455, 0.1835, 0.6455, 0.227, 0.6526, 0.2136, 0.6597, 0.14, 0.6469, 0.1186, 0.628, 0.2136, 0.6597, 0.2062, 0.6752, 0.07842, 0.6212, 0.5814, 0.09558, 0.5814, 0.1279, 0.5551, 0.1279, 0.5552, 0.09558, 0.5552, 0.09558, 0.5551, 0.1279, 0.5301, 0.1279, 0.53, 0.09558, 0.3342, 0.5281, 0.4086, 0.5902, 0.3914, 0.6052, 0.353, 0.5828, 0.1131, 0.552, 0.0403, 0.5364, 0.186, 0.4845, 0.222, 0.539, 0.222, 0.539, 0.186, 0.4845, 0.3342, 0.5281, 0.2972, 0.5651, 0.2972, 0.5651, 0.3342, 0.5281, 0.353, 0.5828, 0.3376, 0.5944, 0.2075, 0.6068, 0.1131, 0.552, 0.222, 0.539, 0.2477, 0.6058, 0.2477, 0.6058, 0.222, 0.539, 0.2972, 0.5651, 0.2853, 0.6127, 0.2853, 0.6127, 0.2972, 0.5651, 0.3376, 0.5944, 0.3212, 0.6219, 0.2351, 0.6921, 0.2075, 0.6068, 0.2477, 0.6058, 0.2827, 0.6891, 0.2827, 0.6891, 0.2477, 0.6058, 0.2853, 0.6127, 0.3249, 0.6709, 0.3249, 0.6709, 0.2853, 0.6127, 0.3212, 0.6219, 0.3467, 0.6571, 0.1936, 0.7228, 0.2351, 0.6921, 0.2827, 0.6891, 0.2806, 0.7228, 0.2806, 0.7228, 0.2827, 0.6891, 0.3249, 0.6709, 0.354, 0.6884, 0.354, 0.6884, 0.3249, 0.6709, 0.3467, 0.6571, 0.3587, 0.6632, 0.5814, 0.1279, 0.5814, 0.1907, 0.5538, 0.1907, 0.5551, 0.1279, 0.5551, 0.1279, 0.5538, 0.1907, 0.53, 0.1907, 0.5301, 0.1279, 0.4086, 0.5902, 0.354, 0.6884, 0.3587, 0.6632, 0.3914, 0.6052, 0.417, 0.6662, 0.3947, 0.6544, 0.3479, 0.6531, 0.3527, 0.65, 0.3527, 0.65, 0.3479, 0.6531, 0.3075, 0.652, 0.309, 0.6443, 0.309, 0.6443, 0.3075, 0.652, 0.2698, 0.6499, 0.2697, 0.6389, 0.4123, 0.6498, 0.417, 0.6662, 0.3527, 0.65, 0.3557, 0.6445, 0.3557, 0.6445, 0.3527, 0.65, 0.309, 0.6443, 0.3133, 0.6374, 0.3133, 0.6374, 0.309, 0.6443, 0.2697, 0.6389, 0.2729, 0.6322, 0.3762, 0.6411, 0.4123, 0.6498, 0.3557, 0.6445, 0.3455, 0.6356, 0.3455, 0.6356, 0.3557, 0.6445, 0.3133, 0.6374, 0.3125, 0.6312, 0.3125, 0.6312, 0.3133, 0.6374, 0.2729, 0.6322, 0.2786, 0.626, 0.3586, 0.6563, 0.3762, 0.6411, 0.3455, 0.6356, 0.3327, 0.6546, 0.3327, 0.6546, 0.3455, 0.6356, 0.3125, 0.6312, 0.3057, 0.6532, 0.3057, 0.6532, 0.3125, 0.6312, 0.2786, 0.626, 0.28, 0.6521, 0.3648, 0.6512, 0.3586, 0.6563, 0.3327, 0.6546, 0.3322, 0.6521, 0.3322, 0.6521, 0.3327, 0.6546, 0.3057, 0.6532, 0.3041, 0.6493, 0.3041, 0.6493, 0.3057, 0.6532, 0.28, 0.6521, 0.2784, 0.6482, 0.3947, 0.6544, 0.3648, 0.6512, 0.3322, 0.6521, 0.3479, 0.6531, 0.3479, 0.6531, 0.3322, 0.6521, 0.3041, 0.6493, 0.3075, 0.652, 0.3075, 0.652, 0.3041, 0.6493, 0.2784, 0.6482, 0.2698, 0.6499, 0.3759, 0.6137, 0.3916, 0.6204, 0.404, 0.6335, 0.4017, 0.6333, 0.4017, 0.6333, 0.404, 0.6335, 0.4233, 0.6459, 0.4429, 0.6519, 0.4429, 0.6519, 0.4233, 0.6459, 0.4374, 0.6581, 0.5344, 0.6755, 0.3648, 0.6162, 0.3759, 0.6137, 0.4017, 0.6333, 0.392, 0.6332, 0.392, 0.6332, 0.4017, 0.6333, 0.4429, 0.6519, 0.4235, 0.647, 0.4235, 0.647, 0.4429, 0.6519, 0.5344, 0.6755, 0.4534, 0.6564, 0.3497, 0.6311, 0.3648, 0.6162, 0.392, 0.6332, 0.3742, 0.6389, 0.3742, 0.6389, 0.392, 0.6332, 0.4235, 0.647, 0.3917, 0.6445, 0.3917, 0.6445, 0.4235, 0.647, 0.4534, 0.6564, 0.3957, 0.6474, 0.3608, 0.6503, 0.3497, 0.6311, 0.3742, 0.6389, 0.3722, 0.6484, 0.3722, 0.6484, 0.3742, 0.6389, 0.3917, 0.6445, 0.3783, 0.6503, 0.3783, 0.6503, 0.3917, 0.6445, 0.3957, 0.6474, 0.3749, 0.6543, 0.3679, 0.6515, 0.3608, 0.6503, 0.3722, 0.6484, 0.3768, 0.649, 0.3768, 0.649, 0.3722, 0.6484, 0.3783, 0.6503, 0.3823, 0.6505, 0.3823, 0.6505, 0.3783, 0.6503, 0.3749, 0.6543, 0.3803, 0.6532, 0.3916, 0.6204, 0.3679, 0.6515, 0.3768, 0.649, 0.404, 0.6335, 0.404, 0.6335, 0.3768, 0.649, 0.3823, 0.6505, 0.4233, 0.6459, 0.4233, 0.6459, 0.3823, 0.6505, 0.3803, 0.6532, 0.4374, 0.6581, 0.6056, 0.8682, 0.5625, 0.9998, 0.5926, 0.8953, 0.5998, 0.8422, 0.5625, 0.9998, 0.5782, 0.9289, 0.5759, 0.8883, 0.5926, 0.8953, 0.5782, 0.9289, 0.6177, 0.8387, 0.6174, 0.8216, 0.5759, 0.8883, 0.6177, 0.8387, 0.6159, 0.8365, 0.6138, 0.8211, 0.6174, 0.8216, 0.6159, 0.8365, 0.6123, 0.8439, 0.6059, 0.8275, 0.6138, 0.8211, 0.6123, 0.8439, 0.6056, 0.8682, 0.5998, 0.8422, 0.6059, 0.8275, 0.6071, 0.7367, 0.6039, 0.7597, 0.6054, 0.7295, 0.6111, 0.7003, 0.6039, 0.7597, 0.5983, 0.7611, 0.6008, 0.7338, 0.6054, 0.7295, 0.5983, 0.7611, 0.6286, 0.7437, 0.6343, 0.7154, 0.6008, 0.7338, 0.6286, 0.7437, 0.6243, 0.735, 0.632, 0.701, 0.6343, 0.7154, 0.6243, 0.735, 0.6184, 0.7327, 0.6246, 0.6946, 0.632, 0.701, 0.6184, 0.7327, 0.6071, 0.7367, 0.6111, 0.7003, 0.6246, 0.6946, 0.6392, 0.5583, 0.5818, 0.6841, 0.5347, 0.6717, 0.6151, 0.5242, 0.5818, 0.6841, 0.5866, 0.6981, 0.5656, 0.7134, 0.5347, 0.6717, 0.5866, 0.6981, 0.6522, 0.6658, 0.6524, 0.6807, 0.5656, 0.7134, 0.6522, 0.6658, 0.6823, 0.5722, 0.7076, 0.5899, 0.6524, 0.6807, 0.6823, 0.5722, 0.698, 0.4845, 0.7225, 0.5207, 0.7076, 0.5899, 0.698, 0.4845, 0.6392, 0.5583, 0.6151, 0.5242, 0.7225, 0.5207, 0.6559, 0.8541, 0.5939, 0.8426, 0.6014, 0.8581, 0.6389, 0.851, 0.5939, 0.8426, 0.6001, 0.8315, 0.604, 0.8521, 0.6014, 0.8581, 0.6001, 0.8315, 0.6381, 0.7856, 0.6291, 0.8101, 0.604, 0.8521, 0.6381, 0.7856, 0.6658, 0.7971, 0.6453, 0.8174, 0.6291, 0.8101, 0.6658, 0.7971, 0.6773, 0.8123, 0.6475, 0.8283, 0.6453, 0.8174, 0.6773, 0.8123, 0.6559, 0.8541, 0.6389, 0.851, 0.6475, 0.8283, 0.6246, 0.6946, 0.6111, 0.7003, 0.6133, 0.6569, 0.6348, 0.6428, 0.6348, 0.6428, 0.6133, 0.6569, 0.6129, 0.6155, 0.654, 0.5789, 0.654, 0.5789, 0.6321, 0.5965, 0.6392, 0.5583, 0.698, 0.4845, 0.632, 0.701, 0.6246, 0.6946, 0.6348, 0.6428, 0.6448, 0.6613, 0.6448, 0.6613, 0.6348, 0.6428, 0.654, 0.5789, 0.6621, 0.613, 0.6621, 0.613, 0.654, 0.5789, 0.698, 0.4845, 0.6823, 0.5722, 0.6343, 0.7154, 0.632, 0.701, 0.6448, 0.6613, 0.6414, 0.6895, 0.6414, 0.6895, 0.6448, 0.6613, 0.6621, 0.613, 0.65, 0.6715, 0.65, 0.6715, 0.6621, 0.613, 0.6823, 0.5722, 0.6522, 0.6658, 0.6008, 0.7338, 0.6343, 0.7154, 0.6414, 0.6895, 0.6009, 0.7131, 0.6009, 0.7131, 0.6414, 0.6895, 0.65, 0.6715, 0.5967, 0.7019, 0.5967, 0.7019, 0.65, 0.6715, 0.6522, 0.6658, 0.5866, 0.6981, 0.6054, 0.7295, 0.6008, 0.7338, 0.6009, 0.7131, 0.603, 0.7041, 0.603, 0.7041, 0.6009, 0.7131, 0.5967, 0.7019, 0.5966, 0.691, 0.5966, 0.691, 0.5967, 0.7019, 0.5866, 0.6981, 0.5818, 0.6841, 0.6111, 0.7003, 0.6054, 0.7295, 0.603, 0.7041, 0.6133, 0.6569, 0.6133, 0.6569, 0.603, 0.7041, 0.5966, 0.691, 0.6129, 0.6155, 0.6321, 0.5965, 0.5966, 0.691, 0.5818, 0.6841, 0.6392, 0.5583, 0.7297, 0.7963, 0.6734, 0.8719, 0.6559, 0.8541, 0.6773, 0.8123, 0.7076, 0.5899, 0.7225, 0.5207, 0.7703, 0.658, 0.7187, 0.6918, 0.7187, 0.6918, 0.7703, 0.658, 0.7297, 0.7963, 0.694, 0.7614, 0.694, 0.7614, 0.7297, 0.7963, 0.6773, 0.8123, 0.6658, 0.7971, 0.6524, 0.6807, 0.7076, 0.5899, 0.7187, 0.6918, 0.6535, 0.7184, 0.6535, 0.7184, 0.7187, 0.6918, 0.694, 0.7614, 0.6469, 0.7531, 0.6469, 0.7531, 0.694, 0.7614, 0.6658, 0.7971, 0.6381, 0.7856, 0.5656, 0.7134, 0.6524, 0.6807, 0.6535, 0.7184, 0.5691, 0.7623, 0.5691, 0.7623, 0.6535, 0.7184, 0.6469, 0.7531, 0.5877, 0.8064, 0.5877, 0.8064, 0.6469, 0.7531, 0.6381, 0.7856, 0.6001, 0.8315, 0.5347, 0.6717, 0.5656, 0.7134, 0.5691, 0.7623, 0.5347, 0.7603, 0.5347, 0.7603, 0.5691, 0.7623, 0.5877, 0.8064, 0.5711, 0.8359, 0.5711, 0.8359, 0.5877, 0.8064, 0.6001, 0.8315, 0.5939, 0.8426, 0.6734, 0.8719, 0.5711, 0.8359, 0.5939, 0.8426, 0.6559, 0.8541, 0.6059, 0.8275, 0.5998, 0.8422, 0.6018, 0.8048, 0.6111, 0.795, 0.6111, 0.795, 0.6018, 0.8048, 0.6042, 0.7704, 0.6135, 0.7644, 0.6135, 0.7644, 0.6042, 0.7704, 0.6071, 0.7367, 0.6184, 0.7327, 0.6138, 0.8211, 0.6059, 0.8275, 0.6111, 0.795, 0.615, 0.7945, 0.615, 0.7945, 0.6111, 0.795, 0.6135, 0.7644, 0.6193, 0.7666, 0.6193, 0.7666, 0.6135, 0.7644, 0.6184, 0.7327, 0.6243, 0.735, 0.6174, 0.8216, 0.6138, 0.8211, 0.615, 0.7945, 0.619, 0.7978, 0.619, 0.7978, 0.615, 0.7945, 0.6193, 0.7666, 0.6226, 0.772, 0.6226, 0.772, 0.6193, 0.7666, 0.6243, 0.735, 0.6286, 0.7437, 0.5759, 0.8883, 0.6174, 0.8216, 0.619, 0.7978, 0.587, 0.8343, 0.587, 0.8343, 0.619, 0.7978, 0.6226, 0.772, 0.5935, 0.7931, 0.5935, 0.7931, 0.6226, 0.772, 0.6286, 0.7437, 0.5983, 0.7611, 0.5926, 0.8953, 0.5759, 0.8883, 0.587, 0.8343, 0.5948, 0.8323, 0.5948, 0.8323, 0.587, 0.8343, 0.5935, 0.7931, 0.6003, 0.791, 0.6003, 0.791, 0.5935, 0.7931, 0.5983, 0.7611, 0.6039, 0.7597, 0.5998, 0.8422, 0.5926, 0.8953, 0.5948, 0.8323, 0.6018, 0.8048, 0.6018, 0.8048, 0.5948, 0.8323, 0.6003, 0.791, 0.6042, 0.7704, 0.6042, 0.7704, 0.6003, 0.791, 0.6039, 0.7597, 0.6071, 0.7367, 0.6475, 0.8283, 0.6389, 0.851, 0.6248, 0.8566, 0.6302, 0.8397, 0.6302, 0.8397, 0.6248, 0.8566, 0.6128, 0.8648, 0.6188, 0.8462, 0.6188, 0.8462, 0.6128, 0.8648, 0.6056, 0.8682, 0.6123, 0.8439, 0.6453, 0.8174, 0.6475, 0.8283, 0.6302, 0.8397, 0.6303, 0.8322, 0.6303, 0.8322, 0.6302, 0.8397, 0.6188, 0.8462, 0.6205, 0.8399, 0.6205, 0.8399, 0.6188, 0.8462, 0.6123, 0.8439, 0.6159, 0.8365, 0.6291, 0.8101, 0.6453, 0.8174, 0.6303, 0.8322, 0.6214, 0.8291, 0.6214, 0.8291, 0.6303, 0.8322, 0.6205, 0.8399, 0.6165, 0.8398, 0.6165, 0.8398, 0.6205, 0.8399, 0.6159, 0.8365, 0.6177, 0.8387, 0.604, 0.8521, 0.6291, 0.8101, 0.6214, 0.8291, 0.6016, 0.8763, 0.6016, 0.8763, 0.6214, 0.8291, 0.6165, 0.8398, 0.5918, 0.9058, 0.5918, 0.9058, 0.6165, 0.8398, 0.6177, 0.8387, 0.5782, 0.9289, 0.6014, 0.8581, 0.604, 0.8521, 0.6016, 0.8763, 0.5976, 0.882, 0.5976, 0.882, 0.6016, 0.8763, 0.5918, 0.9058, 0.5848, 0.9223, 0.5848, 0.9223, 0.5918, 0.9058, 0.5782, 0.9289, 0.5625, 0.9998, 0.6389, 0.851, 0.6014, 0.8581, 0.5976, 0.882, 0.6248, 0.8566, 0.6248, 0.8566, 0.5976, 0.882, 0.5848, 0.9223, 0.6128, 0.8648, 0.6128, 0.8648, 0.5848, 0.9223, 0.5625, 0.9998, 0.6056, 0.8682, 0.09641, 0.4257, 0.139, 0.4204, 0.1687, 0.416, 0.1533, 0.4186, 0.1533, 0.4186, 0.1687, 0.416, 0.1751, 0.4208, 0.1588, 0.4195, 0.1588, 0.4195, 0.1751, 0.4208, 0.1569, 0.4063, 0.1377, 0.4134, 0.1377, 0.4134, 0.1569, 0.4063, 0.1212, 0.4165, 0.08037, 0.4246, 0.08037, 0.4246, 0.1212, 0.4165, 0.1171, 0.4331, 0.0001561, 0.447, 0.0001561, 0.447, 0.1171, 0.4331, 0.139, 0.4204, 0.09641, 0.4257, 0.2636, 0.4109, 0.3034, 0.4062, 0.2819, 0.409, 0.2549, 0.4095, 0.2549, 0.4095, 0.2819, 0.409, 0.2777, 0.4126, 0.2534, 0.4135, 0.2534, 0.4135, 0.2777, 0.4126, 0.2858, 0.3812, 0.2538, 0.3874, 0.2538, 0.3874, 0.2858, 0.3812, 0.2992, 0.3846, 0.2598, 0.3934, 0.2598, 0.3934, 0.2992, 0.3846, 0.3066, 0.3925, 0.2632, 0.3999, 0.2632, 0.3999, 0.3066, 0.3925, 0.3034, 0.4062, 0.2636, 0.4109, 0.4537, 0.3747, 0.4884, 0.3973, 0.3426, 0.4807, 0.3281, 0.4337, 0.3281, 0.4337, 0.3426, 0.4807, 0.2999, 0.4517, 0.3134, 0.4295, 0.3134, 0.4295, 0.2999, 0.4517, 0.3242, 0.3654, 0.3402, 0.3646, 0.3402, 0.3646, 0.3242, 0.3654, 0.4162, 0.3069, 0.437, 0.3331, 0.437, 0.3331, 0.4162, 0.3069, 0.4884, 0.2884, 0.5297, 0.3168, 0.5297, 0.3168, 0.4884, 0.2884, 0.4884, 0.3973, 0.4537, 0.3747, 0.1403, 0.3711, 0.1407, 0.3863, 0.1656, 0.4164, 0.1753, 0.4278, 0.1753, 0.4278, 0.1656, 0.4164, 0.1726, 0.415, 0.1871, 0.4212, 0.1871, 0.4212, 0.1726, 0.415, 0.183, 0.3953, 0.2111, 0.385, 0.2111, 0.385, 0.183, 0.3953, 0.1673, 0.381, 0.1936, 0.3582, 0.1936, 0.3582, 0.1673, 0.381, 0.1561, 0.379, 0.1777, 0.3472, 0.1777, 0.3472, 0.1561, 0.379, 0.1407, 0.3863, 0.1403, 0.3711, 0.3066, 0.3925, 0.3627, 0.3816, 0.3497, 0.4031, 0.3034, 0.4062, 0.3627, 0.3816, 0.4303, 0.3619, 0.3932, 0.4028, 0.3497, 0.4031, 0.4303, 0.3619, 0.5297, 0.3168, 0.4537, 0.3747, 0.4138, 0.3831, 0.2992, 0.3846, 0.3429, 0.3712, 0.3627, 0.3816, 0.3066, 0.3925, 0.3429, 0.3712, 0.3943, 0.3535, 0.4303, 0.3619, 0.3627, 0.3816, 0.3943, 0.3535, 0.437, 0.3331, 0.5297, 0.3168, 0.4303, 0.3619, 0.2858, 0.3812, 0.3146, 0.3743, 0.3429, 0.3712, 0.2992, 0.3846, 0.3146, 0.3743, 0.3341, 0.3662, 0.3943, 0.3535, 0.3429, 0.3712, 0.3341, 0.3662, 0.3402, 0.3646, 0.437, 0.3331, 0.3943, 0.3535, 0.2777, 0.4126, 0.2973, 0.4137, 0.3146, 0.3743, 0.2858, 0.3812, 0.2973, 0.4137, 0.3088, 0.4189, 0.3341, 0.3662, 0.3146, 0.3743, 0.3088, 0.4189, 0.3134, 0.4295, 0.3402, 0.3646, 0.3341, 0.3662, 0.2819, 0.409, 0.3065, 0.4119, 0.2973, 0.4137, 0.2777, 0.4126, 0.3065, 0.4119, 0.3201, 0.4185, 0.3088, 0.4189, 0.2973, 0.4137, 0.3201, 0.4185, 0.3281, 0.4337, 0.3134, 0.4295, 0.3088, 0.4189, 0.3034, 0.4062, 0.3497, 0.4031, 0.3065, 0.4119, 0.2819, 0.409, 0.3497, 0.4031, 0.3932, 0.4028, 0.3201, 0.4185, 0.3065, 0.4119, 0.4138, 0.3831, 0.4537, 0.3747, 0.3281, 0.4337, 0.3201, 0.4185, 0.53, 0.0001561, 0.5563, 0.0001651, 0.5563, 0.03245, 0.53, 0.03244, 0.5563, 0.0001651, 0.5815, 0.0001738, 0.5814, 0.03246, 0.5563, 0.03245, 0.1944, 0.2918, 0.1777, 0.3472, 0.1403, 0.3711, 0.1226, 0.3567, 0.4162, 0.3069, 0.3069, 0.2982, 0.3408, 0.2423, 0.4884, 0.2884, 0.3069, 0.2982, 0.2328, 0.3272, 0.1944, 0.2918, 0.3408, 0.2423, 0.2328, 0.3272, 0.1936, 0.3582, 0.1777, 0.3472, 0.1944, 0.2918, 0.3242, 0.3654, 0.2839, 0.366, 0.3069, 0.2982, 0.4162, 0.3069, 0.2839, 0.366, 0.2466, 0.3744, 0.2328, 0.3272, 0.3069, 0.2982, 0.2466, 0.3744, 0.2111, 0.385, 0.1936, 0.3582, 0.2328, 0.3272, 0.2999, 0.4517, 0.2522, 0.4506, 0.2839, 0.366, 0.3242, 0.3654, 0.2522, 0.4506, 0.2094, 0.4341, 0.2466, 0.3744, 0.2839, 0.366, 0.2094, 0.4341, 0.1871, 0.4212, 0.2111, 0.385, 0.2466, 0.3744, 0.3426, 0.4807, 0.2557, 0.4842, 0.2522, 0.4506, 0.2999, 0.4517, 0.2557, 0.4842, 0.181, 0.4527, 0.2094, 0.4341, 0.2522, 0.4506, 0.181, 0.4527, 0.1753, 0.4278, 0.1871, 0.4212, 0.2094, 0.4341, 0.53, 0.03244, 0.5563, 0.03245, 0.5576, 0.09526, 0.53, 0.09525, 0.5563, 0.03245, 0.5814, 0.03246, 0.5814, 0.09527, 0.5576, 0.09526, 0.1226, 0.3567, 0.1403, 0.3711, 0.1753, 0.4278, 0.181, 0.4527, 0.1171, 0.4331, 0.1807, 0.4143, 0.1857, 0.4172, 0.139, 0.4204, 0.1807, 0.4143, 0.2242, 0.4069, 0.2259, 0.4145, 0.1857, 0.4172, 0.2242, 0.4069, 0.2632, 0.3999, 0.2636, 0.4109, 0.2259, 0.4145, 0.1212, 0.4165, 0.1775, 0.409, 0.1807, 0.4143, 0.1171, 0.4331, 0.1775, 0.409, 0.2196, 0.4002, 0.2242, 0.4069, 0.1807, 0.4143, 0.2196, 0.4002, 0.2598, 0.3934, 0.2632, 0.3999, 0.2242, 0.4069, 0.1569, 0.4063, 0.1874, 0.3996, 0.1775, 0.409, 0.1212, 0.4165, 0.1874, 0.3996, 0.2201, 0.394, 0.2196, 0.4002, 0.1775, 0.409, 0.2201, 0.394, 0.2538, 0.3874, 0.2598, 0.3934, 0.2196, 0.4002, 0.1751, 0.4208, 0.2009, 0.4181, 0.1874, 0.3996, 0.1569, 0.4063, 0.2009, 0.4181, 0.2278, 0.4156, 0.2201, 0.394, 0.1874, 0.3996, 0.2278, 0.4156, 0.2534, 0.4135, 0.2538, 0.3874, 0.2201, 0.394, 0.1687, 0.416, 0.2013, 0.4156, 0.2009, 0.4181, 0.1751, 0.4208, 0.2013, 0.4156, 0.2293, 0.4116, 0.2278, 0.4156, 0.2009, 0.4181, 0.2293, 0.4116, 0.2549, 0.4095, 0.2534, 0.4135, 0.2278, 0.4156, 0.139, 0.4204, 0.1857, 0.4172, 0.2013, 0.4156, 0.1687, 0.416, 0.1857, 0.4172, 0.2259, 0.4145, 0.2293, 0.4116, 0.2013, 0.4156, 0.2259, 0.4145, 0.2636, 0.4109, 0.2549, 0.4095, 0.2293, 0.4116, 0.1561, 0.379, 0.1311, 0.3996, 0.1289, 0.3999, 0.1407, 0.3863, 0.1311, 0.3996, 0.09064, 0.4197, 0.11, 0.413, 0.1289, 0.3999, 0.09064, 0.4197, 0.0001561, 0.447, 0.09641, 0.4257, 0.11, 0.413, 0.1673, 0.381, 0.1408, 0.3991, 0.1311, 0.3996, 0.1561, 0.379, 0.1408, 0.3991, 0.1098, 0.4141, 0.09064, 0.4197, 0.1311, 0.3996, 0.1098, 0.4141, 0.08037, 0.4246, 0.0001561, 0.447, 0.09064, 0.4197, 0.183, 0.3953, 0.1588, 0.4041, 0.1408, 0.3991, 0.1673, 0.381, 0.1588, 0.4041, 0.1416, 0.4103, 0.1098, 0.4141, 0.1408, 0.3991, 0.1416, 0.4103, 0.1377, 0.4134, 0.08037, 0.4246, 0.1098, 0.4141, 0.1726, 0.415, 0.1612, 0.4135, 0.1588, 0.4041, 0.183, 0.3953, 0.1612, 0.4135, 0.1552, 0.4156, 0.1416, 0.4103, 0.1588, 0.4041, 0.1552, 0.4156, 0.1588, 0.4195, 0.1377, 0.4134, 0.1416, 0.4103, 0.1656, 0.4164, 0.1567, 0.4142, 0.1612, 0.4135, 0.1726, 0.415, 0.1567, 0.4142, 0.1512, 0.416, 0.1552, 0.4156, 0.1612, 0.4135, 0.1512, 0.416, 0.1533, 0.4186, 0.1588, 0.4195, 0.1552, 0.4156, 0.1407, 0.3863, 0.1289, 0.3999, 0.1567, 0.4142, 0.1656, 0.4164, 0.1289, 0.3999, 0.11, 0.413, 0.1512, 0.416, 0.1567, 0.4142, 0.11, 0.413, 0.09641, 0.4257, 0.1533, 0.4186, 0.1512, 0.416])
me_torus_003.use_remesh_preserve_volume = False
me_torus_003.use_remesh_preserve_attributes = False
me_torus_003.use_mirror_vertex_groups = False
me_torus_003.update()

# ---- objects
ob_torus_004 = bpy.data.objects.new('Torus.004', me_torus_004)
ob_torus_003 = bpy.data.objects.new('Torus.003', me_torus_003)

# ---- transforms, parenting, visibility, modifiers, constraints
ob_torus_004.location = (0.0, 0.0, 0.0)
ob_torus_004.rotation_euler = (0.0, -0.0, 0.7854)
ob_torus_004.lineart.crease_threshold = 0.0
ob_torus_003.location = (0.0, 0.0, 0.0)
ob_torus_003.lineart.crease_threshold = 0.0

# ---- collection membership
col_collection_1.objects.link(ob_torus_004)
col_collection_1.objects.link(ob_torus_003)

# ---- scene / render settings (as saved in the file)
scene.frame_start = 1; scene.frame_end = 250; scene.frame_set(1)
scene.render.engine = 'BLENDER_EEVEE_NEXT'
scene.render.resolution_percentage = 50
scene.render.dither_intensity = 0.0
scene.cycles.use_denoising = False
scene.cycles.samples = 128
scene.cycles.sampling_pattern = 'TABULATED_SOBOL'
scene.cycles.use_adaptive_sampling = False
scene.cycles.use_light_tree = False
scene.cycles.blur_glossy = 0.0
scene.cycles.sample_clamp_indirect = 0.0
scene.view_settings.view_transform = 'Standard'
bpy.context.view_layer.update()

# ---- added for rendering (the .blend has no active camera and no usable light): camera, sun
cam_auto = bpy.data.cameras.new('AutoCamera')
cam_auto.lens = 50.0
cam_auto.sensor_width = 36.0
cam_auto.clip_end = 1000.0
ob_auto_camera = bpy.data.objects.new('AutoCamera', cam_auto)
scene.collection.objects.link(ob_auto_camera)
ob_auto_camera.location = (12.3584, -14.83, 9.88897)
ob_auto_camera.rotation_euler = (1.09748, -7.21219e-08, 0.694738)
scene.camera = ob_auto_camera
light_auto_sun = bpy.data.lights.new('AutoSun', 'SUN')
light_auto_sun.energy = 3.0
light_auto_sun.angle = 0.0523599
ob_auto_sun = bpy.data.objects.new('AutoSun', light_auto_sun)
scene.collection.objects.link(ob_auto_sun)
ob_auto_sun.rotation_euler = (0.872665, 0.174533, 0.523599)
bpy.context.view_layer.update()

